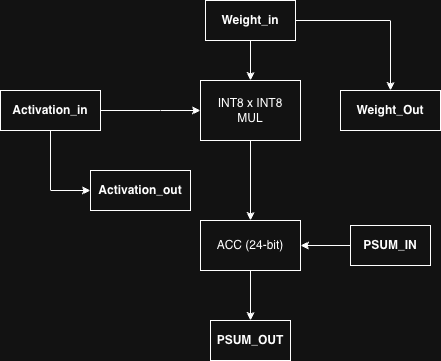

The diagram above was exported from draw.io. Its source (the exported page's mxGraphModel, read from the mxfile embedded in the PNG):
<mxGraphModel dx="1298" dy="952" grid="1" gridSize="10" guides="1" tooltips="1" connect="1" arrows="1" fold="1" page="1" pageScale="1" pageWidth="850" pageHeight="1100" math="0" shadow="0">
  <root>
    <mxCell id="0" />
    <mxCell id="1" parent="0" />
    <mxCell id="Y4G9w3KuRDJuL9UbqHDo-9" edge="1" parent="1" source="Y4G9w3KuRDJuL9UbqHDo-1" style="edgeStyle=orthogonalEdgeStyle;rounded=0;orthogonalLoop=1;jettySize=auto;html=1;" target="Y4G9w3KuRDJuL9UbqHDo-17">
      <mxGeometry relative="1" as="geometry">
        <mxPoint x="430" y="530" as="targetPoint" />
      </mxGeometry>
    </mxCell>
    <mxCell id="Y4G9w3KuRDJuL9UbqHDo-1" parent="1" style="rounded=0;whiteSpace=wrap;html=1;" value="&lt;div&gt;INT8 x INT8&lt;/div&gt;&lt;div&gt;MUL&lt;/div&gt;" vertex="1">
      <mxGeometry height="60" width="100" x="380" y="440" as="geometry" />
    </mxCell>
    <mxCell id="Y4G9w3KuRDJuL9UbqHDo-5" edge="1" parent="1" source="Y4G9w3KuRDJuL9UbqHDo-4" style="edgeStyle=orthogonalEdgeStyle;rounded=0;orthogonalLoop=1;jettySize=auto;html=1;" target="Y4G9w3KuRDJuL9UbqHDo-1" value="">
      <mxGeometry relative="1" as="geometry">
        <Array as="points">
          <mxPoint x="340" y="470" />
          <mxPoint x="340" y="470" />
        </Array>
      </mxGeometry>
    </mxCell>
    <mxCell id="Y4G9w3KuRDJuL9UbqHDo-23" edge="1" parent="1" source="Y4G9w3KuRDJuL9UbqHDo-4" style="edgeStyle=orthogonalEdgeStyle;rounded=0;orthogonalLoop=1;jettySize=auto;html=1;exitX=0.5;exitY=1;exitDx=0;exitDy=0;entryX=0;entryY=0.5;entryDx=0;entryDy=0;" target="Y4G9w3KuRDJuL9UbqHDo-15">
      <mxGeometry relative="1" as="geometry" />
    </mxCell>
    <mxCell id="Y4G9w3KuRDJuL9UbqHDo-4" parent="1" style="text;html=1;whiteSpace=wrap;strokeColor=default;fillColor=none;align=center;verticalAlign=middle;rounded=0;" value="&lt;b&gt;Activation_in&lt;/b&gt;" vertex="1">
      <mxGeometry height="40" width="100" x="180" y="450" as="geometry" />
    </mxCell>
    <mxCell id="Y4G9w3KuRDJuL9UbqHDo-8" edge="1" parent="1" source="Y4G9w3KuRDJuL9UbqHDo-7" style="edgeStyle=orthogonalEdgeStyle;rounded=0;orthogonalLoop=1;jettySize=auto;html=1;entryX=0.5;entryY=0;entryDx=0;entryDy=0;" target="Y4G9w3KuRDJuL9UbqHDo-1">
      <mxGeometry relative="1" as="geometry" />
    </mxCell>
    <mxCell id="Y4G9w3KuRDJuL9UbqHDo-25" edge="1" parent="1" source="Y4G9w3KuRDJuL9UbqHDo-7" style="edgeStyle=orthogonalEdgeStyle;rounded=0;orthogonalLoop=1;jettySize=auto;html=1;entryX=0.5;entryY=0;entryDx=0;entryDy=0;" target="Y4G9w3KuRDJuL9UbqHDo-24">
      <mxGeometry relative="1" as="geometry" />
    </mxCell>
    <mxCell id="Y4G9w3KuRDJuL9UbqHDo-7" parent="1" style="text;html=1;whiteSpace=wrap;strokeColor=default;fillColor=none;align=center;verticalAlign=middle;rounded=0;" value="&lt;b&gt;Weight_in&lt;/b&gt;" vertex="1">
      <mxGeometry height="40" width="90" x="385" y="360" as="geometry" />
    </mxCell>
    <mxCell id="Y4G9w3KuRDJuL9UbqHDo-28" edge="1" parent="1" source="Y4G9w3KuRDJuL9UbqHDo-10" style="edgeStyle=orthogonalEdgeStyle;rounded=0;orthogonalLoop=1;jettySize=auto;html=1;exitX=0;exitY=0.5;exitDx=0;exitDy=0;entryX=1;entryY=0.5;entryDx=0;entryDy=0;" target="Y4G9w3KuRDJuL9UbqHDo-17">
      <mxGeometry relative="1" as="geometry" />
    </mxCell>
    <mxCell id="Y4G9w3KuRDJuL9UbqHDo-10" parent="1" style="text;html=1;whiteSpace=wrap;strokeColor=default;fillColor=none;align=center;verticalAlign=middle;rounded=0;" value="&lt;b&gt;PSUM_IN&lt;/b&gt;" vertex="1">
      <mxGeometry height="40" width="80" x="530" y="585" as="geometry" />
    </mxCell>
    <mxCell id="Y4G9w3KuRDJuL9UbqHDo-12" parent="1" style="text;html=1;whiteSpace=wrap;strokeColor=default;fillColor=none;align=center;verticalAlign=middle;rounded=0;" value="&lt;b&gt;PSUM_OUT&lt;/b&gt;" vertex="1">
      <mxGeometry height="40" width="80" x="390" y="680" as="geometry" />
    </mxCell>
    <mxCell id="Y4G9w3KuRDJuL9UbqHDo-15" parent="1" style="text;html=1;whiteSpace=wrap;strokeColor=default;fillColor=none;align=center;verticalAlign=middle;rounded=0;" value="&lt;b&gt;Activation_out&lt;/b&gt;" vertex="1">
      <mxGeometry height="40" width="100" x="270" y="530" as="geometry" />
    </mxCell>
    <mxCell id="Y4G9w3KuRDJuL9UbqHDo-19" edge="1" parent="1" source="Y4G9w3KuRDJuL9UbqHDo-17" style="edgeStyle=orthogonalEdgeStyle;rounded=0;orthogonalLoop=1;jettySize=auto;html=1;entryX=0.5;entryY=0;entryDx=0;entryDy=0;" target="Y4G9w3KuRDJuL9UbqHDo-12">
      <mxGeometry relative="1" as="geometry" />
    </mxCell>
    <mxCell id="Y4G9w3KuRDJuL9UbqHDo-17" parent="1" style="rounded=0;whiteSpace=wrap;html=1;" value="ACC (24-bit)" vertex="1">
      <mxGeometry height="50" width="100" x="380" y="580" as="geometry" />
    </mxCell>
    <mxCell id="Y4G9w3KuRDJuL9UbqHDo-24" parent="1" style="text;html=1;whiteSpace=wrap;strokeColor=default;fillColor=none;align=center;verticalAlign=middle;rounded=0;" value="&lt;b&gt;Weight_Out&lt;/b&gt;" vertex="1">
      <mxGeometry height="40" width="100" x="520" y="450" as="geometry" />
    </mxCell>
  </root>
</mxGraphModel>